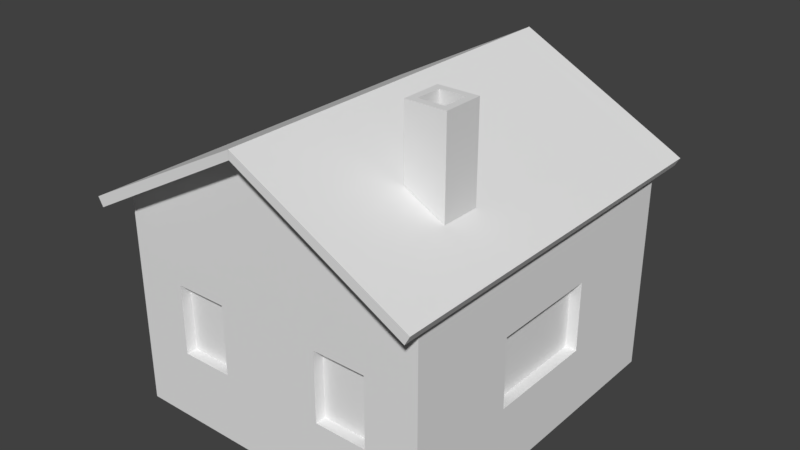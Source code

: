 # Source: house.blend  (saved by Blender 2.79.0; exported with 4.5.12 LTS)
import bpy
from mathutils import Matrix  # noqa: F401  (used for matrix-valued properties, if any)

bpy.ops.wm.read_factory_settings(use_empty=True)
scene = bpy.context.scene
scene.name = 'Scene'

# ---- collections
col_collection_1 = bpy.data.collections.new('Collection 1'); scene.collection.children.link(col_collection_1)

# ---- world
world_world = bpy.data.worlds.new('World'); scene.world = world_world
world_world.color = (0.05088, 0.05088, 0.05088)
world_world.use_sun_shadow = False
world_world.sun_shadow_jitter_overblur = 0.0
world_world.cycles.sampling_method = 'MANUAL'

# ---- meshes
me_cube_002 = bpy.data.meshes.new('Cube.002')
me_cube_002.from_pydata([(-1.0, -1.0, 0.09296), (-0.6421, -0.6421, 3.642), (-1.0, 1.0, 0.09296), (-0.6421, 0.6421, 3.642), (1.0, -1.0, -0.972), (0.6421, -0.6421, 3.642), (1.0, 1.0, -0.972), (0.6421, 0.6421, 3.642), (-1.0, -1.0, 3.642), (-1.0, 1.0, 3.642), (1.0, 1.0, 3.642), (1.0, -1.0, 3.642), (-0.6421, -0.6421, 1.292), (-0.6421, 0.6421, 1.292), (0.6421, 0.6421, 1.292), (0.6421, -0.6421, 1.292)], [], [(0, 8, 9, 2), (2, 9, 10, 6), (6, 10, 11, 4), (4, 11, 8, 0), (2, 6, 4, 0), (5, 7, 14, 15), (1, 3, 9, 8), (3, 7, 10, 9), (7, 5, 11, 10), (5, 1, 8, 11), (14, 13, 12, 15), (3, 1, 12, 13), (1, 5, 15, 12), (7, 3, 13, 14)])
_uv = me_cube_002.uv_layers.new(name='UVMap')
_uv.uv.foreach_set('vector', [0.538, 0.4388, 0.7348, 0.4388, 0.7348, 0.6356, 0.538, 0.6356, 0.538, 0.4388, 0.7348, 0.4388, 0.7348, 0.6356, 0.538, 0.6356, 0.538, 0.4388, 0.7348, 0.4388, 0.7348, 0.6356, 0.538, 0.6356, 0.538, 0.4388, 0.7348, 0.4388, 0.7348, 0.6356, 0.538, 0.6356, 0.538, 0.4388, 0.7348, 0.4388, 0.7348, 0.6356, 0.538, 0.6356, 0.538, 0.4388, 0.7348, 0.4388, 0.7348, 0.6356, 0.538, 0.6356, 0.538, 0.4388, 0.7348, 0.4388, 0.7348, 0.6356, 0.538, 0.6356, 0.538, 0.4388, 0.7348, 0.4388, 0.7348, 0.6356, 0.538, 0.6356, 0.538, 0.4388, 0.7348, 0.4388, 0.7348, 0.6356, 0.538, 0.6356, 0.538, 0.4388, 0.7348, 0.4388, 0.7348, 0.6356, 0.538, 0.6356, 0.538, 0.4388, 0.7348, 0.4388, 0.7348, 0.6356, 0.538, 0.6356, 0.538, 0.4388, 0.7348, 0.4388, 0.7348, 0.6356, 0.538, 0.6356, 0.538, 0.4388, 0.7348, 0.4388, 0.7348, 0.6356, 0.538, 0.6356, 0.538, 0.4388, 0.7348, 0.4388, 0.7348, 0.6356, 0.538, 0.6356])
me_cube_002.use_remesh_preserve_volume = False
me_cube_002.use_remesh_preserve_attributes = False
me_cube_002.use_mirror_vertex_groups = False
me_cube_002.update()
me_cube_001 = bpy.data.meshes.new('Cube.001')
me_cube_001.from_pydata([(0.0, -1.608, -1.0), (0.0, -1.608, 1.815), (0.0, 1.608, -1.0), (0.0, 1.608, 1.815), (1.5, -1.608, -1.0), (1.5, -1.608, 1.0), (1.5, 1.608, -1.0), (1.5, 1.608, 1.0), (-0.000621, -1.608, 1.898), (-0.000621, 1.608, 1.898), (1.578, 1.608, 0.9576), (1.578, -1.608, 0.9576), (1.624, 1.608, 1.041), (1.624, -1.608, 1.041), (1.578, 1.608, 0.9576), (1.578, -1.608, 0.9576), (1.624, 1.608, 1.041), (1.624, -1.608, 1.041), (1.5, -1.849, 1.0), (0.0, -1.849, 1.815), (1.545, -1.849, 1.084), (-0.000621, -1.849, 1.898), (1.624, -1.849, 1.041), (1.578, -1.849, 0.9576), (0.0, 1.849, 1.815), (1.5, 1.849, 1.0), (-0.000621, 1.849, 1.898), (1.545, 1.849, 1.084), (1.578, 1.849, 0.9576), (1.624, 1.849, 1.041), (0.0, 0.5359, -1.0), (0.0, -0.5359, -1.0), (1.5, -0.5359, -1.0), (1.5, 0.5359, -1.0), (1.5, 0.5359, 1.0), (1.5, -0.5359, 1.0), (-0.000621, -0.5359, 1.898), (-0.000621, 0.5359, 1.898), (1.578, 0.5359, 0.9576), (1.578, -0.5359, 0.9576), (1.624, 0.5359, 1.041), (1.624, -0.5359, 1.041), (1.578, 0.5359, 0.9576), (1.578, -0.5359, 0.9576), (1.624, 0.5359, 1.041), (1.624, -0.5359, 1.041), (0.0, -1.608, -0.3272), (0.0, -1.608, 0.3367), (0.0, 1.608, 0.3367), (0.0, 1.608, -0.3272), (1.5, 1.608, 0.3333), (1.5, 1.608, -0.3333), (1.5, -1.608, 0.3333), (1.5, -1.608, -0.3333), (1.5, 0.5359, 0.3333), (1.5, 0.5359, -0.3333), (1.5, -0.5359, 0.3333), (1.5, -0.5359, -0.3333), (1.394, 0.5359, 0.3333), (1.394, 0.5359, -0.3333), (1.394, -0.5359, 0.3333), (1.394, -0.5359, -0.3333), (1.0, 1.608, -1.0), (0.5, 1.608, -1.0), (0.5, 1.608, 1.543), (1.0, 1.608, 1.272), (0.5, -1.608, -1.0), (1.0, -1.608, -1.0), (1.0, -1.608, 1.272), (0.5, -1.608, 1.543), (1.0, -1.849, 1.272), (0.5, -1.849, 1.543), (1.03, -1.849, 1.355), (0.5147, -1.849, 1.627), (0.5, 1.849, 1.543), (1.0, 1.849, 1.272), (0.5147, 1.849, 1.627), (1.03, 1.849, 1.355), (1.0, -1.608, -0.3313), (0.5, -1.608, -0.3292), (1.0, -1.608, 0.3345), (0.5, -1.608, 0.3356), (0.5, 1.608, -0.3292), (1.0, 1.608, -0.3313), (0.5, 1.608, 0.3356), (1.0, 1.608, 0.3345), (0.5, 1.508, -0.3292), (1.0, 1.508, -0.3313), (0.5, 1.508, 0.3356), (1.0, 1.508, 0.3345), (1.0, -1.508, -0.3313), (0.5, -1.508, -0.3292), (1.0, -1.508, 0.3345), (0.5, -1.508, 0.3356)], [], [(34, 7, 10, 38), (10, 12, 16, 14), (38, 10, 14, 42), (13, 11, 15, 17), (41, 13, 17, 45), (35, 5, 52, 53, 57, 56, 54, 50, 7, 34), (11, 13, 22, 23), (12, 10, 28, 29), (70, 18, 23, 22, 20, 72, 73, 21, 19, 71), (32, 4, 67, 66, 0, 31, 30, 2, 63, 62, 6, 33), (12, 40, 44, 16), (40, 41, 45, 44), (11, 39, 43, 15), (39, 38, 42, 43), (74, 24, 26, 76, 77, 27, 29, 28, 25, 75), (5, 35, 39, 11), (35, 34, 38, 39), (79, 81, 47, 46, 0, 66, 67, 4, 53, 78), (9, 26, 24, 3, 48, 49, 2, 30, 31, 0, 46, 47, 1, 19, 21, 8, 36, 37), (54, 56, 60, 58), (83, 85, 84, 48, 3, 64, 65, 7, 50, 51), (51, 50, 54, 55, 57, 53, 4, 32, 33, 6), (49, 48, 84, 82, 83, 51, 6, 62, 63, 2), (59, 58, 60, 61), (56, 57, 61, 60), (55, 54, 58, 59), (57, 55, 59, 61), (83, 82, 86, 87), (80, 81, 93, 92), (10, 7, 65, 64, 3, 24, 74, 75, 25, 28), (42, 14, 16, 44, 45, 17, 15, 43), (86, 88, 89, 87), (82, 84, 88, 86), (85, 83, 87, 89), (84, 85, 89, 88), (90, 92, 93, 91), (79, 78, 90, 91), (78, 80, 92, 90), (81, 79, 91, 93), (36, 8, 21, 73, 72, 20, 22, 13, 41, 40, 12, 29, 27, 77, 76, 26, 9, 37), (69, 1, 47, 81, 80, 78, 53, 52, 5, 68), (68, 5, 11, 23, 18, 70, 71, 19, 1, 69)])
_uv = me_cube_001.uv_layers.new(name='UVMap')
_uv.uv.foreach_set('vector', [0.832, 0.4849, 0.8517, 0.4627, 0.852, 0.4666, 0.834, 0.4864, 0.852, 0.4666, 0.8534, 0.4694, 0.8533, 0.4694, 0.8521, 0.4671, 0.834, 0.4864, 0.852, 0.4666, 0.8521, 0.4671, 0.8344, 0.4866, 0.8123, 0.5375, 0.8089, 0.5378, 0.8094, 0.5377, 0.8122, 0.5374, 0.8215, 0.5138, 0.8123, 0.5375, 0.8122, 0.5374, 0.8212, 0.5136, 0.7931, 0.303, 0.7907, 0.2774, 0.8056, 0.2781, 0.8177, 0.2793, 0.8208, 0.2962, 0.8077, 0.3, 0.8131, 0.3203, 0.825, 0.3392, 0.8133, 0.3493, 0.7998, 0.3267, 0.8089, 0.5378, 0.8123, 0.5375, 0.8123, 0.542, 0.8119, 0.5421, 0.8534, 0.4694, 0.852, 0.4666, 0.8569, 0.467, 0.8569, 0.4676, 0.8174, 0.5512, 0.8118, 0.5431, 0.8119, 0.5421, 0.8123, 0.542, 0.8129, 0.5425, 0.8189, 0.5501, 0.8287, 0.5583, 0.8354, 0.5623, 0.8348, 0.563, 0.8273, 0.5594, 0.8314, 0.292, 0.8253, 0.2803, 0.8293, 0.2758, 0.8349, 0.2688, 0.989, 0.2969, 0.8589, 0.2784, 0.867, 0.3024, 0.8678, 0.3285, 0.8561, 0.3267, 0.8468, 0.3256, 0.8409, 0.3246, 0.8372, 0.3094, 0.8534, 0.4694, 0.8372, 0.4887, 0.8367, 0.4884, 0.8533, 0.4694, 0.8372, 0.4887, 0.8215, 0.5138, 0.8212, 0.5136, 0.8367, 0.4884, 0.8089, 0.5378, 0.8179, 0.5121, 0.8184, 0.5124, 0.8094, 0.5377, 0.8179, 0.5121, 0.834, 0.4864, 0.8344, 0.4866, 0.8184, 0.5124, 0.8797, 0.4753, 0.8855, 0.481, 0.885, 0.4817, 0.8791, 0.4771, 0.8675, 0.471, 0.8577, 0.468, 0.8569, 0.4676, 0.8569, 0.467, 0.858, 0.4665, 0.868, 0.4691, 0.8058, 0.5392, 0.8159, 0.5111, 0.8179, 0.5121, 0.8089, 0.5378, 0.8159, 0.5111, 0.832, 0.4849, 0.834, 0.4864, 0.8179, 0.5121, 0.8173, 0.2992, 0.764, 0.281, 0.7773, 0.2353, 0.9699, 0.1793, 0.9746, 0.3627, 0.8666, 0.3319, 0.8444, 0.3598, 0.8282, 0.3776, 0.7981, 0.3736, 0.8051, 0.3409, 0.8888, 0.4869, 0.885, 0.4817, 0.8855, 0.481, 0.8925, 0.485, 0.938, 0.5065, 0.9574, 0.5187, 0.9771, 0.5311, 0.9574, 0.5624, 0.9377, 0.5938, 0.989, 0.2969, 0.9843, 0.2936, 0.8795, 0.5977, 0.8408, 0.5662, 0.8348, 0.563, 0.8354, 0.5623, 0.8404, 0.5626, 0.8622, 0.5416, 0.8791, 0.5155, 0.8131, 0.3203, 0.8077, 0.3, 0.8103, 0.3011, 0.814, 0.3171, 0.8417, 0.3365, 0.8329, 0.3471, 0.8431, 0.3541, 0.8537, 0.3617, 0.8262, 0.391, 0.8214, 0.3764, 0.8171, 0.3631, 0.8133, 0.3493, 0.825, 0.3392, 0.8344, 0.3304, 0.8344, 0.3304, 0.825, 0.3392, 0.8131, 0.3203, 0.826, 0.3138, 0.8208, 0.2962, 0.8177, 0.2793, 0.8253, 0.2803, 0.8314, 0.292, 0.8372, 0.3094, 0.8409, 0.3246, 0.8634, 0.3467, 0.8537, 0.3617, 0.8431, 0.3541, 0.852, 0.3419, 0.8417, 0.3365, 0.8344, 0.3304, 0.8409, 0.3246, 0.8468, 0.3256, 0.8561, 0.3267, 0.8678, 0.3285, 0.1731, 0.4341, 0.1731, 0.4897, 0.08379, 0.4897, 0.08379, 0.4341, 0.8077, 0.3, 0.8208, 0.2962, 0.82, 0.2987, 0.8103, 0.3011, 0.826, 0.3138, 0.8131, 0.3203, 0.814, 0.3171, 0.8237, 0.313, 0.8208, 0.2962, 0.826, 0.3138, 0.8237, 0.313, 0.82, 0.2987, 0.8417, 0.3365, 0.852, 0.3419, 0.8491, 0.343, 0.8424, 0.3389, 0.807, 0.2674, 0.8092, 0.2561, 0.8111, 0.2584, 0.8091, 0.2659, 0.852, 0.4666, 0.8517, 0.4627, 0.8699, 0.4627, 0.8842, 0.4707, 0.8925, 0.485, 0.8855, 0.481, 0.8797, 0.4753, 0.868, 0.4691, 0.858, 0.4665, 0.8569, 0.467, 0.8344, 0.4866, 0.8521, 0.4671, 0.8533, 0.4694, 0.8367, 0.4884, 0.8212, 0.5136, 0.8122, 0.5374, 0.8094, 0.5377, 0.8184, 0.5124, 0.1392, 0.5316, 0.08379, 0.5317, 0.08379, 0.49, 0.1393, 0.4899, 0.852, 0.3419, 0.8431, 0.3541, 0.8423, 0.3513, 0.8491, 0.343, 0.8329, 0.3471, 0.8417, 0.3365, 0.8424, 0.3389, 0.8357, 0.3462, 0.8431, 0.3541, 0.8329, 0.3471, 0.8357, 0.3462, 0.8423, 0.3513, 0.1255, 0.5319, 0.1255, 0.5873, 0.08379, 0.5874, 0.08381, 0.532, 0.8225, 0.2606, 0.8195, 0.2711, 0.8179, 0.2691, 0.8203, 0.2621, 0.8195, 0.2711, 0.807, 0.2674, 0.8091, 0.2659, 0.8179, 0.2691, 0.8092, 0.2561, 0.8225, 0.2606, 0.8203, 0.2621, 0.8111, 0.2584, 0.8622, 0.5416, 0.8404, 0.5626, 0.8354, 0.5623, 0.8287, 0.5583, 0.8189, 0.5501, 0.8129, 0.5425, 0.8123, 0.542, 0.8123, 0.5375, 0.8215, 0.5138, 0.8372, 0.4887, 0.8534, 0.4694, 0.8569, 0.4676, 0.8577, 0.468, 0.8675, 0.471, 0.8791, 0.4771, 0.885, 0.4817, 0.8888, 0.4869, 0.8791, 0.5155, 0.7806, 0.253, 0.7756, 0.2395, 0.8125, 0.2446, 0.8092, 0.2561, 0.807, 0.2674, 0.8195, 0.2711, 0.8177, 0.2793, 0.8056, 0.2781, 0.7907, 0.2774, 0.7854, 0.2651, 0.8121, 0.5551, 0.8058, 0.5392, 0.8089, 0.5378, 0.8119, 0.5421, 0.8118, 0.5431, 0.8174, 0.5512, 0.8273, 0.5594, 0.8348, 0.563, 0.8408, 0.5662, 0.8246, 0.5652])
me_cube_001.use_remesh_preserve_volume = False
me_cube_001.use_remesh_preserve_attributes = False
me_cube_001.use_mirror_vertex_groups = False
me_cube_001.update()

# ---- objects
ob_cube_001 = bpy.data.objects.new('Cube.001', me_cube_002)
ob_cube = bpy.data.objects.new('Cube', me_cube_001)

# ---- transforms, parenting, visibility, modifiers, constraints
ob_cube_001.location = (0.9517, -0.6815, 2.496)
ob_cube_001.scale = (0.1891, 0.1891, 0.1891)
ob_cube_001.lineart.crease_threshold = 0.0
ob_cube.location = (0.0, 0.0, 1.013)
ob_cube.lineart.crease_threshold = 0.0
_m = ob_cube.modifiers.new('Mirror', 'MIRROR')

# ---- collection membership
col_collection_1.objects.link(ob_cube_001)
col_collection_1.objects.link(ob_cube)

# ---- scene / render settings (as saved in the file)
scene.frame_start = 1; scene.frame_end = 250; scene.frame_set(1)
scene.render.engine = 'BLENDER_EEVEE_NEXT'
scene.render.resolution_percentage = 50
scene.render.dither_intensity = 0.0
scene.cycles.use_denoising = False
scene.cycles.samples = 128
scene.cycles.sampling_pattern = 'TABULATED_SOBOL'
scene.cycles.use_adaptive_sampling = False
scene.cycles.use_light_tree = False
scene.cycles.blur_glossy = 0.0
scene.cycles.sample_clamp_indirect = 0.0
scene.view_settings.view_transform = 'Standard'
bpy.context.view_layer.update()

# ---- added for rendering (the .blend has no active camera and no usable light): camera, sun
cam_auto = bpy.data.cameras.new('AutoCamera')
cam_auto.lens = 50.0
cam_auto.sensor_width = 36.0
cam_auto.clip_end = 1000.0
ob_auto_camera = bpy.data.objects.new('AutoCamera', cam_auto)
scene.collection.objects.link(ob_auto_camera)
ob_auto_camera.location = (5.41694, -6.50033, 5.93199)
ob_auto_camera.rotation_euler = (1.09748, -7.21219e-08, 0.694738)
scene.camera = ob_auto_camera
light_auto_sun = bpy.data.lights.new('AutoSun', 'SUN')
light_auto_sun.energy = 3.0
light_auto_sun.angle = 0.0523599
ob_auto_sun = bpy.data.objects.new('AutoSun', light_auto_sun)
scene.collection.objects.link(ob_auto_sun)
ob_auto_sun.rotation_euler = (0.872665, 0.174533, 0.523599)
bpy.context.view_layer.update()
